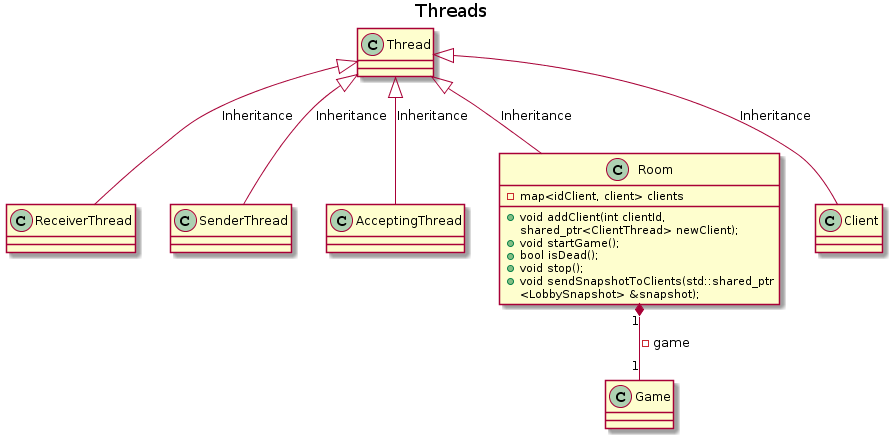

The diagram above was rendered by PlantUML. Its source (embedded in the PNG):
@startuml
title Threads


class ReceiverThread {}
class SenderThread {}
class AcceptingThread {}



class Room {
    -map<idClient, client> clients
    +void addClient(int clientId,
    shared_ptr<ClientThread> newClient);
    +void startGame();
    +bool isDead();
    +void stop();
    +void sendSnapshotToClients(std::shared_ptr
    <LobbySnapshot> &snapshot);
}

class Client


Thread <|-down- ReceiverThread: Inheritance
Thread <|-down- SenderThread: Inheritance
Thread <|-down- AcceptingThread: Inheritance
Thread <|-down- Client: Inheritance
Thread <|-down- Room: Inheritance
Room "1" *-down- "1" Game: -game
@enduml